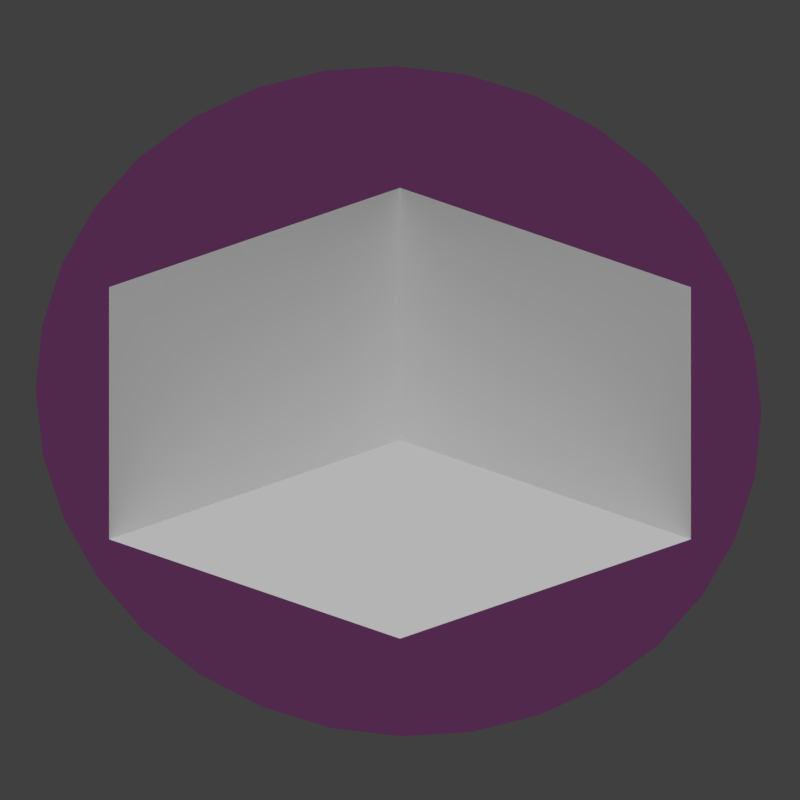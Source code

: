 # Source: icon.blend  (saved by Blender 2.79.0; exported with 4.5.12 LTS)
import bpy
from mathutils import Matrix  # noqa: F401  (used for matrix-valued properties, if any)

bpy.ops.wm.read_factory_settings(use_empty=True)
scene = bpy.context.scene
scene.name = 'Scene'

# ---- collections
col_collection_1 = bpy.data.collections.new('Collection 1'); scene.collection.children.link(col_collection_1)

# ---- materials (node trees are filled in below, after node groups)
mat_material_002 = bpy.data.materials.new('Material.002')
mat_material_002.alpha_threshold = 0.0
mat_material_002.roughness = 0.5
mat_material = bpy.data.materials.new('Material')
mat_material.alpha_threshold = 0.0
mat_material.roughness = 0.5
mat_material.line_color = (0.0, 0.0, 0.0, 1.0)
mat_material_001 = bpy.data.materials.new('Material.001')
mat_material_001.alpha_threshold = 0.0
mat_material_001.roughness = 0.5

# ---- material node trees
mat_material_002.use_nodes = True; mat_material_002.node_tree.nodes.clear()
_N = mat_material_002.node_tree.nodes; _L = mat_material_002.node_tree.links
n0 = _N.new('ShaderNodeOutputMaterial'); n0.name = 'Material Output'; n0.location = (300, 300)
n1 = _N.new('ShaderNodeEmission'); n1.name = 'Emission'; n1.location = (10, 300)
n1.inputs[0].default_value = (0.8, 0.2178, 0.7197, 1.0)
n1.inputs[1].default_value = 0.1
_L.new(n1.outputs[0], n0.inputs[0])
n0.is_active_output = True
mat_material.use_nodes = True; mat_material.node_tree.nodes.clear()
_N = mat_material.node_tree.nodes; _L = mat_material.node_tree.links
n0 = _N.new('ShaderNodeOutputMaterial'); n0.name = 'Material Output'; n0.location = (300, 300)
n1 = _N.new('ShaderNodeBsdfDiffuse'); n1.name = 'Diffuse BSDF'; n1.location = (10, 300)
n1.inputs[0].default_value = (1.0, 1.0, 1.0, 1.0)
_L.new(n1.outputs[0], n0.inputs[0])
n0.is_active_output = True
mat_material_001.use_nodes = True; mat_material_001.node_tree.nodes.clear()
_N = mat_material_001.node_tree.nodes; _L = mat_material_001.node_tree.links
n0 = _N.new('ShaderNodeOutputMaterial'); n0.name = 'Material Output'; n0.location = (300, 300)
n1 = _N.new('ShaderNodeEmission'); n1.name = 'Emission'; n1.location = (10, 300)
n1.inputs[0].default_value = (0.4564, 0.4564, 0.4564, 1.0)
_L.new(n1.outputs[0], n0.inputs[0])
n0.is_active_output = True

# ---- world
world_world = bpy.data.worlds.new('World'); scene.world = world_world
world_world.use_nodes = True; world_world.node_tree.nodes.clear()
_N = world_world.node_tree.nodes; _L = world_world.node_tree.links
n0 = _N.new('ShaderNodeOutputWorld'); n0.name = 'World Output'; n0.location = (300, 300)
n1 = _N.new('ShaderNodeBackground'); n1.name = 'Background'; n1.location = (10, 300)
n1.inputs[0].default_value = (0.05088, 0.05088, 0.05088, 0.0)
_L.new(n1.outputs[0], n0.inputs[0])
n0.is_active_output = True
world_world.color = (0.05088, 0.05088, 0.05088)
world_world.use_sun_shadow = False
world_world.sun_shadow_jitter_overblur = 0.0
world_world.cycles.sampling_method = 'MANUAL'

# ---- cameras
cam_camera = bpy.data.cameras.new('Camera')
cam_camera.type = 'ORTHO'
cam_camera.clip_end = 100.0
cam_camera.lens = 35.0
cam_camera.sensor_width = 32.0
cam_camera.sensor_height = 18.0
cam_camera.ortho_scale = 3.5
cam_camera.dof.focus_distance = 0.0

# ---- lights
light_spot = bpy.data.lights.new('Spot', 'SPOT')
light_spot.transmission_factor = 0.0
light_spot.energy = 200.0
light_spot.shadow_buffer_clip_start = 0.5
light_spot.shadow_soft_size = 0.1
light_spot.shadow_maximum_resolution = 0.006
light_spot.use_absolute_resolution = True

# ---- meshes
me_circle = bpy.data.meshes.new('Circle')
me_circle.from_pydata([(0.0, 1.0, 0.0), (-0.1951, 0.9808, 0.0), (-0.3827, 0.9239, 0.0), (-0.5556, 0.8315, 0.0), (-0.7071, 0.7071, 0.0), (-0.8315, 0.5556, 0.0), (-0.9239, 0.3827, 0.0), (-0.9808, 0.1951, 0.0), (-1.0, 7.55e-08, 0.0), (-0.9808, -0.1951, 0.0), (-0.9239, -0.3827, 0.0), (-0.8315, -0.5556, 0.0), (-0.7071, -0.7071, 0.0), (-0.5556, -0.8315, 0.0), (-0.3827, -0.9239, 0.0), (-0.1951, -0.9808, 0.0), (3.258e-07, -1.0, 0.0), (0.1951, -0.9808, 0.0), (0.3827, -0.9239, 0.0), (0.5556, -0.8315, 0.0), (0.7071, -0.7071, 0.0), (0.8315, -0.5556, 0.0), (0.9239, -0.3827, 0.0), (0.9808, -0.1951, 0.0), (1.0, 9.656e-07, 0.0), (0.9808, 0.1951, 0.0), (0.9239, 0.3827, 0.0), (0.8315, 0.5556, 0.0), (0.7071, 0.7071, 0.0), (0.5556, 0.8315, 0.0), (0.3827, 0.9239, 0.0), (0.1951, 0.9808, 0.0)], [], [(0, 1, 2, 3, 4, 5, 6, 7, 8, 9, 10, 11, 12, 13, 14, 15, 16, 17, 18, 19, 20, 21, 22, 23, 24, 25, 26, 27, 28, 29, 30, 31)])
me_circle.materials.append(mat_material_002)
me_circle.use_remesh_preserve_volume = False
me_circle.use_remesh_preserve_attributes = False
me_circle.use_mirror_vertex_groups = False
me_circle.update()
me_cube = bpy.data.meshes.new('Cube')
me_cube.from_pydata([(0.8, 1.0, -1.0), (0.8, -0.8, -1.0), (-1.0, -0.8, -1.0), (-1.0, 1.0, -1.0), (0.8, 1.0, 0.174), (-1.0, -0.8, 0.174), (-1.0, 1.0, 0.174)], [], [(0, 1, 2, 3), (2, 5, 6, 3), (4, 0, 3, 6)])
me_cube.polygons.foreach_set('material_index', [1, 0, 0])
me_cube.materials.append(mat_material)
me_cube.materials.append(mat_material_001)
me_cube.use_remesh_preserve_volume = False
me_cube.use_remesh_preserve_attributes = False
me_cube.use_mirror_vertex_groups = False
me_cube.update()

# ---- objects
ob_circle = bpy.data.objects.new('Circle', me_circle)
ob_spot = bpy.data.objects.new('Spot', light_spot)
ob_cube = bpy.data.objects.new('Cube', me_cube)
ob_camera = bpy.data.objects.new('Camera', cam_camera)

# ---- transforms, parenting, visibility, modifiers, constraints
ob_circle.location = (-1.155, 1.146, -0.8976)
ob_circle.rotation_euler = (1.627, 0.1933, 0.7048)
ob_circle.scale = (1.594, 1.594, 1.594)
ob_circle.lineart.crease_threshold = 0.0
ob_spot.location = (3.0, -3.0, 2.0)
ob_spot.rotation_euler = (1.047, 0.0, 0.7854)
ob_spot.lineart.crease_threshold = 0.0
ob_cube.location = (0.0, 0.0, 0.0)
ob_cube.lock_rotations_4d = False
ob_cube.empty_display_type = 'ARROWS'
ob_cube.lineart.crease_threshold = 0.0
ob_camera.location = (3.5, -3.5, 1.5)
ob_camera.rotation_euler = (1.222, 0.0, 0.7854)
ob_camera.lock_rotations_4d = False
ob_camera.empty_display_type = 'ARROWS'
ob_camera.color = (0.0, 0.0, 0.0, 0.0)
ob_camera.display_type = 'WIRE'
ob_camera.lineart.crease_threshold = 0.0
cam_camera.dof.focus_object = ob_cube

# ---- collection membership
col_collection_1.objects.link(ob_circle)
col_collection_1.objects.link(ob_spot)
col_collection_1.objects.link(ob_cube)
col_collection_1.objects.link(ob_camera)

# ---- scene / render settings (as saved in the file)
scene.camera = ob_camera
scene.frame_start = 1; scene.frame_end = 250; scene.frame_set(1)
scene.render.engine = 'CYCLES'
scene.render.resolution_x = 1024
scene.render.resolution_y = 1024
scene.render.dither_intensity = 0.0
scene.render.film_transparent = True
scene.cycles.use_denoising = False
scene.cycles.samples = 128
scene.cycles.sampling_pattern = 'TABULATED_SOBOL'
scene.cycles.use_adaptive_sampling = False
scene.cycles.use_light_tree = False
scene.cycles.blur_glossy = 0.0
scene.cycles.sample_clamp_indirect = 0.0
scene.view_settings.view_transform = 'Standard'
bpy.context.view_layer.update()

